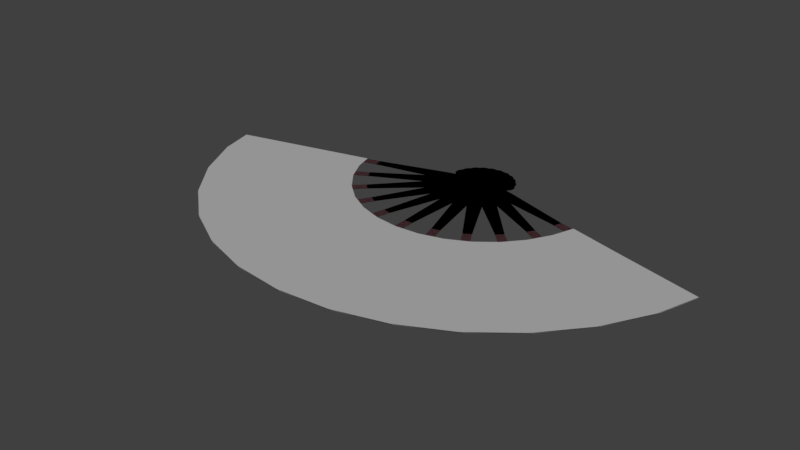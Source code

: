 # Source: paper_fan_v0.blend  (saved by Blender 2.79.0; exported with 4.5.12 LTS)
import bpy
from mathutils import Matrix  # noqa: F401  (used for matrix-valued properties, if any)

bpy.ops.wm.read_factory_settings(use_empty=True)
scene = bpy.context.scene
scene.name = 'Scene'

# ---- collections
col_collection_1 = bpy.data.collections.new('Collection 1'); scene.collection.children.link(col_collection_1)

# ---- materials (node trees are filled in below, after node groups)
mat_material_011 = bpy.data.materials.new('Material.011')
mat_material_011.alpha_threshold = 0.0
mat_material_011.use_transparent_shadow = False
mat_material_011.roughness = 0.5
mat_material_011.specular_intensity = 0.01
mat_material = bpy.data.materials.new('Material')
mat_material.alpha_threshold = 0.0
mat_material.use_transparent_shadow = False
mat_material.diffuse_color = (0.2086, 0.09084, 0.1022, 1.0)
mat_material.roughness = 0.5
mat_material_001 = bpy.data.materials.new('Material.001')
mat_material_001.alpha_threshold = 0.0
mat_material_001.use_transparent_shadow = False
mat_material_001.diffuse_color = (0.2086, 0.09084, 0.1022, 1.0)
mat_material_001.roughness = 0.5
mat_material_002 = bpy.data.materials.new('Material.002')
mat_material_002.alpha_threshold = 0.0
mat_material_002.use_transparent_shadow = False
mat_material_002.diffuse_color = (0.2086, 0.09084, 0.1022, 1.0)
mat_material_002.roughness = 0.5
mat_material_003 = bpy.data.materials.new('Material.003')
mat_material_003.alpha_threshold = 0.0
mat_material_003.use_transparent_shadow = False
mat_material_003.diffuse_color = (0.2086, 0.09084, 0.1022, 1.0)
mat_material_003.roughness = 0.5
mat_material_010 = bpy.data.materials.new('Material.010')
mat_material_010.alpha_threshold = 0.0
mat_material_010.use_transparent_shadow = False
mat_material_010.diffuse_color = (0.2086, 0.09084, 0.1022, 1.0)
mat_material_010.roughness = 0.5
mat_material_008 = bpy.data.materials.new('Material.008')
mat_material_008.alpha_threshold = 0.0
mat_material_008.use_transparent_shadow = False
mat_material_008.diffuse_color = (0.2086, 0.09084, 0.1022, 1.0)
mat_material_008.roughness = 0.5
mat_material_007 = bpy.data.materials.new('Material.007')
mat_material_007.alpha_threshold = 0.0
mat_material_007.use_transparent_shadow = False
mat_material_007.diffuse_color = (0.2086, 0.09084, 0.1022, 1.0)
mat_material_007.roughness = 0.5
mat_material_006 = bpy.data.materials.new('Material.006')
mat_material_006.alpha_threshold = 0.0
mat_material_006.use_transparent_shadow = False
mat_material_006.diffuse_color = (0.2086, 0.09084, 0.1022, 1.0)
mat_material_006.roughness = 0.5
mat_material_005 = bpy.data.materials.new('Material.005')
mat_material_005.alpha_threshold = 0.0
mat_material_005.use_transparent_shadow = False
mat_material_005.diffuse_color = (0.2086, 0.09084, 0.1022, 1.0)
mat_material_005.roughness = 0.5
mat_material_004 = bpy.data.materials.new('Material.004')
mat_material_004.alpha_threshold = 0.0
mat_material_004.use_transparent_shadow = False
mat_material_004.diffuse_color = (0.2086, 0.09084, 0.1022, 1.0)
mat_material_004.roughness = 0.5
mat_material_009 = bpy.data.materials.new('Material.009')
mat_material_009.alpha_threshold = 0.0
mat_material_009.use_transparent_shadow = False
mat_material_009.diffuse_color = (0.2086, 0.09084, 0.1022, 1.0)
mat_material_009.roughness = 0.5

# ---- material node trees

# ---- world
world_world = bpy.data.worlds.new('World'); scene.world = world_world
world_world.color = (0.05088, 0.05088, 0.05088)
world_world.use_sun_shadow = False
world_world.sun_shadow_jitter_overblur = 0.0
world_world.cycles.sampling_method = 'MANUAL'

# ---- lights
light_hemi = bpy.data.lights.new('Hemi', 'SUN')
light_hemi.transmission_factor = 0.0
light_hemi.angle = 0.1993
light_hemi.energy = 1.0
light_hemi.shadow_buffer_clip_start = 0.5
light_hemi.shadow_soft_size = 0.1
light_hemi.shadow_cascade_max_distance = 1000.0

# ---- meshes
me_circle_004 = bpy.data.meshes.new('Circle.004')
me_circle_004.from_pydata([(-0.961, -0.2502, 0.001214), (-0.9239, -0.3827, 0.001214), (-0.8315, -0.5556, 0.001214), (-0.7071, -0.7071, 0.001214), (-0.5556, -0.8315, 0.001214), (-0.3827, -0.9239, 0.001214), (-0.1951, -0.9808, 0.001214), (3.258e-07, -1.0, 0.001214), (0.1951, -0.9808, 0.001214), (0.3827, -0.9239, 0.001214), (0.5556, -0.8315, 0.001214), (0.7071, -0.7071, 0.001214), (0.8315, -0.5556, 0.001214), (0.9239, -0.3827, 0.001214), (0.9711, -0.2233, 0.001214), (-0.4439, -0.1112, 0.001214), (-0.4254, -0.1762, 0.001214), (-0.3829, -0.2558, 0.001214), (-0.3256, -0.3256, 0.001214), (-0.2558, -0.3829, 0.001214), (-0.1762, -0.4254, 0.001214), (-0.08983, -0.4516, 0.001214), (1.5e-07, -0.4605, 0.001214), (0.08983, -0.4516, 0.001214), (0.1762, -0.4254, 0.001214), (0.2558, -0.3829, 0.001214), (0.3256, -0.3256, 0.001214), (0.3829, -0.2558, 0.001214), (0.4254, -0.1762, 0.001214), (0.4516, -0.09396, 0.001214), (-0.961, -0.2502, -0.001001), (-0.9239, -0.3827, -0.001001), (-0.8315, -0.5556, -0.001001), (-0.7071, -0.7071, -0.001001), (-0.5556, -0.8315, -0.001001), (-0.3827, -0.9239, -0.001001), (-0.1951, -0.9808, -0.001001), (3.258e-07, -1.0, -0.001001), (0.1951, -0.9808, -0.001001), (0.3827, -0.9239, -0.001001), (0.5556, -0.8315, -0.001001), (0.7071, -0.7071, -0.001001), (0.8315, -0.5556, -0.001001), (0.9239, -0.3827, -0.001001), (0.9711, -0.2233, -0.001001), (-0.4439, -0.1112, -0.001001), (-0.4254, -0.1762, -0.001001), (-0.3829, -0.2558, -0.001001), (-0.3256, -0.3256, -0.001001), (-0.2558, -0.3829, -0.001001), (-0.1762, -0.4254, -0.001001), (-0.08983, -0.4516, -0.001001), (1.5e-07, -0.4605, -0.001001), (0.08983, -0.4516, -0.001001), (0.1762, -0.4254, -0.001001), (0.2558, -0.3829, -0.001001), (0.3256, -0.3256, -0.001001), (0.3829, -0.2558, -0.001001), (0.4254, -0.1762, -0.001001), (0.4516, -0.09396, -0.001001)], [], [(1, 2, 3, 4, 5, 6, 7, 8, 9, 10, 11, 12, 13, 14, 29, 28, 27, 26, 25, 24, 23, 22, 21, 20, 19, 18, 17, 16, 15, 0), (31, 32, 33, 34, 35, 36, 37, 38, 39, 40, 41, 42, 43, 44, 59, 58, 57, 56, 55, 54, 53, 52, 51, 50, 49, 48, 47, 46, 45, 30)])
_uv = me_circle_004.uv_layers.new(name='UVMap')
_uv.uv.foreach_set('vector', [0.9813, 0.2895, 0.9359, 0.3802, 0.8737, 0.4603, 0.7971, 0.5268, 0.7089, 0.577, 0.6127, 0.6091, 0.512, 0.6217, 0.4108, 0.6145, 0.313, 0.5877, 0.2223, 0.5424, 0.1421, 0.4801, 0.07569, 0.4035, 0.02546, 0.3154, -0.001172, 0.2336, 0.2657, 0.1594, 0.2804, 0.2016, 0.3035, 0.2422, 0.3341, 0.2774, 0.371, 0.3061, 0.4128, 0.327, 0.4579, 0.3393, 0.5045, 0.3426, 0.5508, 0.3368, 0.5951, 0.322, 0.6357, 0.2989, 0.671, 0.2683, 0.6997, 0.2314, 0.7205, 0.1896, 0.7292, 0.1558, 0.9986, 0.2204, 0.9824, 0.3213, 0.936, 0.4114, 0.8728, 0.4908, 0.7954, 0.5564, 0.7067, 0.6056, 0.6101, 0.6365, 0.5093, 0.648, 0.4082, 0.6396, 0.3107, 0.6116, 0.2205, 0.5652, 0.1411, 0.502, 0.07556, 0.4246, 0.02637, 0.3359, 0.0007005, 0.2538, 0.2684, 0.1828, 0.2827, 0.2251, 0.3053, 0.266, 0.3355, 0.3016, 0.372, 0.3307, 0.4136, 0.3521, 0.4585, 0.365, 0.505, 0.3688, 0.5514, 0.3635, 0.5959, 0.3493, 0.6368, 0.3266, 0.6724, 0.2965, 0.7015, 0.2599, 0.7229, 0.2184, 0.7319, 0.1846, 1.001, 0.2524])
me_circle_004.materials.append(mat_material_011)
me_circle_004.use_remesh_preserve_volume = False
me_circle_004.use_remesh_preserve_attributes = False
me_circle_004.use_mirror_vertex_groups = False
me_circle_004.update()
me_circle_001 = bpy.data.meshes.new('Circle.001')
me_circle_001.from_pydata([(-0.961, -0.2502, 0.0), (-0.9239, -0.3827, 0.0), (-0.8315, -0.5556, 0.0), (-0.7071, -0.7071, 0.0), (-0.5556, -0.8315, 0.0), (-0.3827, -0.9239, 0.0), (-0.1951, -0.9808, 0.0), (3.258e-07, -1.0, 0.0), (0.1951, -0.9808, 0.0), (0.3827, -0.9239, 0.0), (0.5556, -0.8315, 0.0), (0.7071, -0.7071, 0.0), (0.8315, -0.5556, 0.0), (0.9239, -0.3827, 0.0), (0.9695, -0.2329, 0.0), (-0.4439, -0.1112, 0.0), (-0.4254, -0.1762, 0.0), (-0.3829, -0.2558, 0.0), (-0.3256, -0.3256, 0.0), (-0.2558, -0.3829, 0.0), (-0.1762, -0.4254, 0.0), (-0.08983, -0.4516, 0.0), (1.5e-07, -0.4605, 0.0), (0.08983, -0.4516, 0.0), (0.1762, -0.4254, 0.0), (0.2558, -0.3829, 0.0), (0.3256, -0.3256, 0.0), (0.3829, -0.2558, 0.0), (0.4254, -0.1762, 0.0), (0.4516, -0.09396, 0.0)], [], [(1, 2, 3, 4, 5, 6, 7, 8, 9, 10, 11, 12, 13, 14, 29, 28, 27, 26, 25, 24, 23, 22, 21, 20, 19, 18, 17, 16, 15, 0)])
me_circle_001.use_remesh_preserve_volume = False
me_circle_001.use_remesh_preserve_attributes = False
me_circle_001.use_mirror_vertex_groups = False
me_circle_001.update()
me_cylinder_031 = bpy.data.meshes.new('Cylinder.031')
me_cylinder_031.from_pydata([(0.0, 4.403, -1.0), (0.0, 4.403, 1.0), (0.1951, 4.384, -1.0), (0.1951, 4.384, 1.0), (0.3827, 4.327, -1.0), (0.3827, 4.327, 1.0), (0.5556, 4.234, -1.0), (0.5556, 4.234, 1.0), (0.7071, 4.11, -1.0), (0.7071, 4.11, 1.0), (0.8315, 3.958, -1.0), (0.8315, 3.958, 1.0), (0.9239, 3.785, -1.0), (0.9239, 3.785, 1.0), (0.9808, 3.598, -1.0), (0.9808, 3.598, 1.0), (1.0, 3.403, -1.0), (1.0, 3.403, 1.0), (-1.0, 3.403, -1.0), (-1.0, 3.403, 1.0), (-0.9808, 3.598, -1.0), (-0.9808, 3.598, 1.0), (-0.9239, 3.785, -1.0), (-0.9239, 3.785, 1.0), (-0.8315, 3.958, -1.0), (-0.8315, 3.958, 1.0), (-0.7071, 4.11, -1.0), (-0.7071, 4.11, 1.0), (-0.5556, 4.234, -1.0), (-0.5556, 4.234, 1.0), (-0.3827, 4.327, -1.0), (-0.3827, 4.327, 1.0), (-0.1951, 4.384, -1.0), (-0.1951, 4.384, 1.0), (1.0, 7.55e-08, -1.0), (1.0, 7.55e-08, 1.0), (-1.0, 9.656e-07, -1.0), (-1.0, 9.656e-07, 1.0), (0.5534, -32.56, -1.0), (0.5534, -32.56, 0.9999), (-0.5534, -32.56, 0.9999), (-0.5534, -32.56, -1.0), (1.0, -5.06, -1.0), (-1.0, -5.06, -1.0), (1.0, -5.06, 1.0), (-1.0, -5.06, 1.0), (0.5534, -14.02, -1.0), (0.5534, -14.02, 1.0), (-0.5534, -14.02, 1.0), (-0.5534, -11.11, -1.0)], [], [(0, 1, 3, 2), (2, 3, 5, 4), (4, 5, 7, 6), (6, 7, 9, 8), (8, 9, 11, 10), (10, 11, 13, 12), (12, 13, 15, 14), (18, 19, 21, 20), (20, 21, 23, 22), (22, 23, 25, 24), (24, 25, 27, 26), (26, 27, 29, 28), (28, 29, 31, 30), (30, 31, 33, 32), (32, 33, 1, 0), (17, 16, 14, 15), (3, 1, 33, 31, 29, 27, 25, 23, 21, 19, 17, 15, 13, 11, 9, 7, 5), (0, 2, 4, 6, 8, 10, 12, 14, 16, 18, 20, 22, 24, 26, 28, 30, 32), (18, 16, 34, 36), (49, 43, 42, 46), (16, 17, 35, 34), (19, 18, 36, 37), (17, 19, 37, 35), (48, 49, 41, 40), (49, 46, 38, 41), (40, 41, 38, 39), (46, 47, 39, 38), (37, 36, 43, 45), (35, 37, 45, 44), (34, 35, 44, 42), (36, 34, 42, 43), (45, 43, 49, 48), (44, 45, 48, 47), (47, 48, 40, 39), (47, 46, 42, 44)])
me_cylinder_031.materials.append(mat_material)
me_cylinder_031.use_remesh_preserve_volume = False
me_cylinder_031.use_remesh_preserve_attributes = False
me_cylinder_031.use_mirror_vertex_groups = False
me_cylinder_031.update()
me_cylinder_030 = bpy.data.meshes.new('Cylinder.030')
me_cylinder_030.from_pydata([(0.0, 4.403, -1.0), (0.0, 4.403, 1.0), (0.1951, 4.384, -1.0), (0.1951, 4.384, 1.0), (0.3827, 4.327, -1.0), (0.3827, 4.327, 1.0), (0.5556, 4.234, -1.0), (0.5556, 4.234, 1.0), (0.7071, 4.11, -1.0), (0.7071, 4.11, 1.0), (0.8315, 3.958, -1.0), (0.8315, 3.958, 1.0), (0.9239, 3.785, -1.0), (0.9239, 3.785, 1.0), (0.9808, 3.598, -1.0), (0.9808, 3.598, 1.0), (1.0, 3.403, -1.0), (1.0, 3.403, 1.0), (-1.0, 3.403, -1.0), (-1.0, 3.403, 1.0), (-0.9808, 3.598, -1.0), (-0.9808, 3.598, 1.0), (-0.9239, 3.785, -1.0), (-0.9239, 3.785, 1.0), (-0.8315, 3.958, -1.0), (-0.8315, 3.958, 1.0), (-0.7071, 4.11, -1.0), (-0.7071, 4.11, 1.0), (-0.5556, 4.234, -1.0), (-0.5556, 4.234, 1.0), (-0.3827, 4.327, -1.0), (-0.3827, 4.327, 1.0), (-0.1951, 4.384, -1.0), (-0.1951, 4.384, 1.0), (1.0, 7.55e-08, -1.0), (1.0, 7.55e-08, 1.0), (-1.0, 9.656e-07, -1.0), (-1.0, 9.656e-07, 1.0), (0.5534, -32.56, -1.0), (0.5534, -32.56, 0.9999), (-0.5534, -32.56, 0.9999), (-0.5534, -32.56, -1.0), (1.0, -5.06, -1.0), (-1.0, -5.06, -1.0), (1.0, -5.06, 1.0), (-1.0, -5.06, 1.0), (0.5534, -14.02, -1.0), (0.5534, -14.02, 1.0), (-0.5534, -14.02, 1.0), (-0.5534, -11.11, -1.0)], [], [(0, 1, 3, 2), (2, 3, 5, 4), (4, 5, 7, 6), (6, 7, 9, 8), (8, 9, 11, 10), (10, 11, 13, 12), (12, 13, 15, 14), (18, 19, 21, 20), (20, 21, 23, 22), (22, 23, 25, 24), (24, 25, 27, 26), (26, 27, 29, 28), (28, 29, 31, 30), (30, 31, 33, 32), (32, 33, 1, 0), (17, 16, 14, 15), (3, 1, 33, 31, 29, 27, 25, 23, 21, 19, 17, 15, 13, 11, 9, 7, 5), (0, 2, 4, 6, 8, 10, 12, 14, 16, 18, 20, 22, 24, 26, 28, 30, 32), (18, 16, 34, 36), (49, 43, 42, 46), (16, 17, 35, 34), (19, 18, 36, 37), (17, 19, 37, 35), (48, 49, 41, 40), (49, 46, 38, 41), (40, 41, 38, 39), (46, 47, 39, 38), (37, 36, 43, 45), (35, 37, 45, 44), (34, 35, 44, 42), (36, 34, 42, 43), (45, 43, 49, 48), (44, 45, 48, 47), (47, 48, 40, 39), (47, 46, 42, 44)])
me_cylinder_030.materials.append(mat_material_001)
me_cylinder_030.use_remesh_preserve_volume = False
me_cylinder_030.use_remesh_preserve_attributes = False
me_cylinder_030.use_mirror_vertex_groups = False
me_cylinder_030.update()
me_cylinder_029 = bpy.data.meshes.new('Cylinder.029')
me_cylinder_029.from_pydata([(0.0, 4.403, -1.0), (0.0, 4.403, 1.0), (0.1951, 4.384, -1.0), (0.1951, 4.384, 1.0), (0.3827, 4.327, -1.0), (0.3827, 4.327, 1.0), (0.5556, 4.234, -1.0), (0.5556, 4.234, 1.0), (0.7071, 4.11, -1.0), (0.7071, 4.11, 1.0), (0.8315, 3.958, -1.0), (0.8315, 3.958, 1.0), (0.9239, 3.785, -1.0), (0.9239, 3.785, 1.0), (0.9808, 3.598, -1.0), (0.9808, 3.598, 1.0), (1.0, 3.403, -1.0), (1.0, 3.403, 1.0), (-1.0, 3.403, -1.0), (-1.0, 3.403, 1.0), (-0.9808, 3.598, -1.0), (-0.9808, 3.598, 1.0), (-0.9239, 3.785, -1.0), (-0.9239, 3.785, 1.0), (-0.8315, 3.958, -1.0), (-0.8315, 3.958, 1.0), (-0.7071, 4.11, -1.0), (-0.7071, 4.11, 1.0), (-0.5556, 4.234, -1.0), (-0.5556, 4.234, 1.0), (-0.3827, 4.327, -1.0), (-0.3827, 4.327, 1.0), (-0.1951, 4.384, -1.0), (-0.1951, 4.384, 1.0), (1.0, 7.55e-08, -1.0), (1.0, 7.55e-08, 1.0), (-1.0, 9.656e-07, -1.0), (-1.0, 9.656e-07, 1.0), (0.5534, -32.56, -1.0), (0.5534, -32.56, 0.9999), (-0.5534, -32.56, 0.9999), (-0.5534, -32.56, -1.0), (1.0, -5.06, -1.0), (-1.0, -5.06, -1.0), (1.0, -5.06, 1.0), (-1.0, -5.06, 1.0), (0.5534, -14.02, -1.0), (0.5534, -14.02, 1.0), (-0.5534, -14.02, 1.0), (-0.5534, -11.11, -1.0)], [], [(0, 1, 3, 2), (2, 3, 5, 4), (4, 5, 7, 6), (6, 7, 9, 8), (8, 9, 11, 10), (10, 11, 13, 12), (12, 13, 15, 14), (18, 19, 21, 20), (20, 21, 23, 22), (22, 23, 25, 24), (24, 25, 27, 26), (26, 27, 29, 28), (28, 29, 31, 30), (30, 31, 33, 32), (32, 33, 1, 0), (17, 16, 14, 15), (3, 1, 33, 31, 29, 27, 25, 23, 21, 19, 17, 15, 13, 11, 9, 7, 5), (0, 2, 4, 6, 8, 10, 12, 14, 16, 18, 20, 22, 24, 26, 28, 30, 32), (18, 16, 34, 36), (49, 43, 42, 46), (16, 17, 35, 34), (19, 18, 36, 37), (17, 19, 37, 35), (48, 49, 41, 40), (49, 46, 38, 41), (40, 41, 38, 39), (46, 47, 39, 38), (37, 36, 43, 45), (35, 37, 45, 44), (34, 35, 44, 42), (36, 34, 42, 43), (45, 43, 49, 48), (44, 45, 48, 47), (47, 48, 40, 39), (47, 46, 42, 44)])
me_cylinder_029.materials.append(mat_material_002)
me_cylinder_029.use_remesh_preserve_volume = False
me_cylinder_029.use_remesh_preserve_attributes = False
me_cylinder_029.use_mirror_vertex_groups = False
me_cylinder_029.update()
me_cylinder_028 = bpy.data.meshes.new('Cylinder.028')
me_cylinder_028.from_pydata([(0.0, 4.403, -1.0), (0.0, 4.403, 1.0), (0.1951, 4.384, -1.0), (0.1951, 4.384, 1.0), (0.3827, 4.327, -1.0), (0.3827, 4.327, 1.0), (0.5556, 4.234, -1.0), (0.5556, 4.234, 1.0), (0.7071, 4.11, -1.0), (0.7071, 4.11, 1.0), (0.8315, 3.958, -1.0), (0.8315, 3.958, 1.0), (0.9239, 3.785, -1.0), (0.9239, 3.785, 1.0), (0.9808, 3.598, -1.0), (0.9808, 3.598, 1.0), (1.0, 3.403, -1.0), (1.0, 3.403, 1.0), (-1.0, 3.403, -1.0), (-1.0, 3.403, 1.0), (-0.9808, 3.598, -1.0), (-0.9808, 3.598, 1.0), (-0.9239, 3.785, -1.0), (-0.9239, 3.785, 1.0), (-0.8315, 3.958, -1.0), (-0.8315, 3.958, 1.0), (-0.7071, 4.11, -1.0), (-0.7071, 4.11, 1.0), (-0.5556, 4.234, -1.0), (-0.5556, 4.234, 1.0), (-0.3827, 4.327, -1.0), (-0.3827, 4.327, 1.0), (-0.1951, 4.384, -1.0), (-0.1951, 4.384, 1.0), (1.0, 7.55e-08, -1.0), (1.0, 7.55e-08, 1.0), (-1.0, 9.656e-07, -1.0), (-1.0, 9.656e-07, 1.0), (0.5534, -32.56, -1.0), (0.5534, -32.56, 0.9999), (-0.5534, -32.56, 0.9999), (-0.5534, -32.56, -1.0), (1.0, -5.06, -1.0), (-1.0, -5.06, -1.0), (1.0, -5.06, 1.0), (-1.0, -5.06, 1.0), (0.5534, -14.02, -1.0), (0.5534, -14.02, 1.0), (-0.5534, -14.02, 1.0), (-0.5534, -11.11, -1.0)], [], [(0, 1, 3, 2), (2, 3, 5, 4), (4, 5, 7, 6), (6, 7, 9, 8), (8, 9, 11, 10), (10, 11, 13, 12), (12, 13, 15, 14), (18, 19, 21, 20), (20, 21, 23, 22), (22, 23, 25, 24), (24, 25, 27, 26), (26, 27, 29, 28), (28, 29, 31, 30), (30, 31, 33, 32), (32, 33, 1, 0), (17, 16, 14, 15), (3, 1, 33, 31, 29, 27, 25, 23, 21, 19, 17, 15, 13, 11, 9, 7, 5), (0, 2, 4, 6, 8, 10, 12, 14, 16, 18, 20, 22, 24, 26, 28, 30, 32), (18, 16, 34, 36), (49, 43, 42, 46), (16, 17, 35, 34), (19, 18, 36, 37), (17, 19, 37, 35), (48, 49, 41, 40), (49, 46, 38, 41), (40, 41, 38, 39), (46, 47, 39, 38), (37, 36, 43, 45), (35, 37, 45, 44), (34, 35, 44, 42), (36, 34, 42, 43), (45, 43, 49, 48), (44, 45, 48, 47), (47, 48, 40, 39), (47, 46, 42, 44)])
me_cylinder_028.materials.append(mat_material_003)
me_cylinder_028.use_remesh_preserve_volume = False
me_cylinder_028.use_remesh_preserve_attributes = False
me_cylinder_028.use_mirror_vertex_groups = False
me_cylinder_028.update()
me_cylinder_027 = bpy.data.meshes.new('Cylinder.027')
me_cylinder_027.from_pydata([(0.0, 4.403, -1.0), (0.0, 4.403, 1.0), (0.1951, 4.384, -1.0), (0.1951, 4.384, 1.0), (0.3827, 4.327, -1.0), (0.3827, 4.327, 1.0), (0.5556, 4.234, -1.0), (0.5556, 4.234, 1.0), (0.7071, 4.11, -1.0), (0.7071, 4.11, 1.0), (0.8315, 3.958, -1.0), (0.8315, 3.958, 1.0), (0.9239, 3.785, -1.0), (0.9239, 3.785, 1.0), (0.9808, 3.598, -1.0), (0.9808, 3.598, 1.0), (1.0, 3.403, -1.0), (1.0, 3.403, 1.0), (-1.0, 3.403, -1.0), (-1.0, 3.403, 1.0), (-0.9808, 3.598, -1.0), (-0.9808, 3.598, 1.0), (-0.9239, 3.785, -1.0), (-0.9239, 3.785, 1.0), (-0.8315, 3.958, -1.0), (-0.8315, 3.958, 1.0), (-0.7071, 4.11, -1.0), (-0.7071, 4.11, 1.0), (-0.5556, 4.234, -1.0), (-0.5556, 4.234, 1.0), (-0.3827, 4.327, -1.0), (-0.3827, 4.327, 1.0), (-0.1951, 4.384, -1.0), (-0.1951, 4.384, 1.0), (1.0, 7.55e-08, -1.0), (1.0, 7.55e-08, 1.0), (-1.0, 9.656e-07, -1.0), (-1.0, 9.656e-07, 1.0), (0.5534, -32.56, -1.0), (0.5534, -32.56, 0.9999), (-0.5534, -32.56, 0.9999), (-0.5534, -32.56, -1.0), (1.0, -5.06, -1.0), (-1.0, -5.06, -1.0), (1.0, -5.06, 1.0), (-1.0, -5.06, 1.0), (0.5534, -14.02, -1.0), (0.5534, -14.02, 1.0), (-0.5534, -14.02, 1.0), (-0.5534, -11.11, -1.0)], [], [(0, 1, 3, 2), (2, 3, 5, 4), (4, 5, 7, 6), (6, 7, 9, 8), (8, 9, 11, 10), (10, 11, 13, 12), (12, 13, 15, 14), (18, 19, 21, 20), (20, 21, 23, 22), (22, 23, 25, 24), (24, 25, 27, 26), (26, 27, 29, 28), (28, 29, 31, 30), (30, 31, 33, 32), (32, 33, 1, 0), (17, 16, 14, 15), (3, 1, 33, 31, 29, 27, 25, 23, 21, 19, 17, 15, 13, 11, 9, 7, 5), (0, 2, 4, 6, 8, 10, 12, 14, 16, 18, 20, 22, 24, 26, 28, 30, 32), (18, 16, 34, 36), (49, 43, 42, 46), (16, 17, 35, 34), (19, 18, 36, 37), (17, 19, 37, 35), (48, 49, 41, 40), (49, 46, 38, 41), (40, 41, 38, 39), (46, 47, 39, 38), (37, 36, 43, 45), (35, 37, 45, 44), (34, 35, 44, 42), (36, 34, 42, 43), (45, 43, 49, 48), (44, 45, 48, 47), (47, 48, 40, 39), (47, 46, 42, 44)])
me_cylinder_027.materials.append(mat_material_010)
me_cylinder_027.use_remesh_preserve_volume = False
me_cylinder_027.use_remesh_preserve_attributes = False
me_cylinder_027.use_mirror_vertex_groups = False
me_cylinder_027.update()
me_cylinder_026 = bpy.data.meshes.new('Cylinder.026')
me_cylinder_026.from_pydata([(0.0, 4.403, -1.0), (0.0, 4.403, 1.0), (0.1951, 4.384, -1.0), (0.1951, 4.384, 1.0), (0.3827, 4.327, -1.0), (0.3827, 4.327, 1.0), (0.5556, 4.234, -1.0), (0.5556, 4.234, 1.0), (0.7071, 4.11, -1.0), (0.7071, 4.11, 1.0), (0.8315, 3.958, -1.0), (0.8315, 3.958, 1.0), (0.9239, 3.785, -1.0), (0.9239, 3.785, 1.0), (0.9808, 3.598, -1.0), (0.9808, 3.598, 1.0), (1.0, 3.403, -1.0), (1.0, 3.403, 1.0), (-1.0, 3.403, -1.0), (-1.0, 3.403, 1.0), (-0.9808, 3.598, -1.0), (-0.9808, 3.598, 1.0), (-0.9239, 3.785, -1.0), (-0.9239, 3.785, 1.0), (-0.8315, 3.958, -1.0), (-0.8315, 3.958, 1.0), (-0.7071, 4.11, -1.0), (-0.7071, 4.11, 1.0), (-0.5556, 4.234, -1.0), (-0.5556, 4.234, 1.0), (-0.3827, 4.327, -1.0), (-0.3827, 4.327, 1.0), (-0.1951, 4.384, -1.0), (-0.1951, 4.384, 1.0), (1.0, 7.55e-08, -1.0), (1.0, 7.55e-08, 1.0), (-1.0, 9.656e-07, -1.0), (-1.0, 9.656e-07, 1.0), (0.5534, -32.56, -1.0), (0.5534, -32.56, 0.9999), (-0.5534, -32.56, 0.9999), (-0.5534, -32.56, -1.0), (1.0, -5.06, -1.0), (-1.0, -5.06, -1.0), (1.0, -5.06, 1.0), (-1.0, -5.06, 1.0), (0.5534, -14.02, -1.0), (0.5534, -14.02, 1.0), (-0.5534, -14.02, 1.0), (-0.5534, -11.11, -1.0)], [], [(0, 1, 3, 2), (2, 3, 5, 4), (4, 5, 7, 6), (6, 7, 9, 8), (8, 9, 11, 10), (10, 11, 13, 12), (12, 13, 15, 14), (18, 19, 21, 20), (20, 21, 23, 22), (22, 23, 25, 24), (24, 25, 27, 26), (26, 27, 29, 28), (28, 29, 31, 30), (30, 31, 33, 32), (32, 33, 1, 0), (17, 16, 14, 15), (3, 1, 33, 31, 29, 27, 25, 23, 21, 19, 17, 15, 13, 11, 9, 7, 5), (0, 2, 4, 6, 8, 10, 12, 14, 16, 18, 20, 22, 24, 26, 28, 30, 32), (18, 16, 34, 36), (49, 43, 42, 46), (16, 17, 35, 34), (19, 18, 36, 37), (17, 19, 37, 35), (48, 49, 41, 40), (49, 46, 38, 41), (40, 41, 38, 39), (46, 47, 39, 38), (37, 36, 43, 45), (35, 37, 45, 44), (34, 35, 44, 42), (36, 34, 42, 43), (45, 43, 49, 48), (44, 45, 48, 47), (47, 48, 40, 39), (47, 46, 42, 44)])
me_cylinder_026.materials.append(mat_material_008)
me_cylinder_026.use_remesh_preserve_volume = False
me_cylinder_026.use_remesh_preserve_attributes = False
me_cylinder_026.use_mirror_vertex_groups = False
me_cylinder_026.update()
me_cylinder_025 = bpy.data.meshes.new('Cylinder.025')
me_cylinder_025.from_pydata([(0.0, 4.403, -1.0), (0.0, 4.403, 1.0), (0.1951, 4.384, -1.0), (0.1951, 4.384, 1.0), (0.3827, 4.327, -1.0), (0.3827, 4.327, 1.0), (0.5556, 4.234, -1.0), (0.5556, 4.234, 1.0), (0.7071, 4.11, -1.0), (0.7071, 4.11, 1.0), (0.8315, 3.958, -1.0), (0.8315, 3.958, 1.0), (0.9239, 3.785, -1.0), (0.9239, 3.785, 1.0), (0.9808, 3.598, -1.0), (0.9808, 3.598, 1.0), (1.0, 3.403, -1.0), (1.0, 3.403, 1.0), (-1.0, 3.403, -1.0), (-1.0, 3.403, 1.0), (-0.9808, 3.598, -1.0), (-0.9808, 3.598, 1.0), (-0.9239, 3.785, -1.0), (-0.9239, 3.785, 1.0), (-0.8315, 3.958, -1.0), (-0.8315, 3.958, 1.0), (-0.7071, 4.11, -1.0), (-0.7071, 4.11, 1.0), (-0.5556, 4.234, -1.0), (-0.5556, 4.234, 1.0), (-0.3827, 4.327, -1.0), (-0.3827, 4.327, 1.0), (-0.1951, 4.384, -1.0), (-0.1951, 4.384, 1.0), (1.0, 7.55e-08, -1.0), (1.0, 7.55e-08, 1.0), (-1.0, 9.656e-07, -1.0), (-1.0, 9.656e-07, 1.0), (0.5534, -32.56, -1.0), (0.5534, -32.56, 0.9999), (-0.5534, -32.56, 0.9999), (-0.5534, -32.56, -1.0), (1.0, -5.06, -1.0), (-1.0, -5.06, -1.0), (1.0, -5.06, 1.0), (-1.0, -5.06, 1.0), (0.5534, -14.02, -1.0), (0.5534, -14.02, 1.0), (-0.5534, -14.02, 1.0), (-0.5534, -11.11, -1.0)], [], [(0, 1, 3, 2), (2, 3, 5, 4), (4, 5, 7, 6), (6, 7, 9, 8), (8, 9, 11, 10), (10, 11, 13, 12), (12, 13, 15, 14), (18, 19, 21, 20), (20, 21, 23, 22), (22, 23, 25, 24), (24, 25, 27, 26), (26, 27, 29, 28), (28, 29, 31, 30), (30, 31, 33, 32), (32, 33, 1, 0), (17, 16, 14, 15), (3, 1, 33, 31, 29, 27, 25, 23, 21, 19, 17, 15, 13, 11, 9, 7, 5), (0, 2, 4, 6, 8, 10, 12, 14, 16, 18, 20, 22, 24, 26, 28, 30, 32), (18, 16, 34, 36), (49, 43, 42, 46), (16, 17, 35, 34), (19, 18, 36, 37), (17, 19, 37, 35), (48, 49, 41, 40), (49, 46, 38, 41), (40, 41, 38, 39), (46, 47, 39, 38), (37, 36, 43, 45), (35, 37, 45, 44), (34, 35, 44, 42), (36, 34, 42, 43), (45, 43, 49, 48), (44, 45, 48, 47), (47, 48, 40, 39), (47, 46, 42, 44)])
me_cylinder_025.materials.append(mat_material_007)
me_cylinder_025.use_remesh_preserve_volume = False
me_cylinder_025.use_remesh_preserve_attributes = False
me_cylinder_025.use_mirror_vertex_groups = False
me_cylinder_025.update()
me_cylinder_024 = bpy.data.meshes.new('Cylinder.024')
me_cylinder_024.from_pydata([(0.0, 4.403, -1.0), (0.0, 4.403, 1.0), (0.1951, 4.384, -1.0), (0.1951, 4.384, 1.0), (0.3827, 4.327, -1.0), (0.3827, 4.327, 1.0), (0.5556, 4.234, -1.0), (0.5556, 4.234, 1.0), (0.7071, 4.11, -1.0), (0.7071, 4.11, 1.0), (0.8315, 3.958, -1.0), (0.8315, 3.958, 1.0), (0.9239, 3.785, -1.0), (0.9239, 3.785, 1.0), (0.9808, 3.598, -1.0), (0.9808, 3.598, 1.0), (1.0, 3.403, -1.0), (1.0, 3.403, 1.0), (-1.0, 3.403, -1.0), (-1.0, 3.403, 1.0), (-0.9808, 3.598, -1.0), (-0.9808, 3.598, 1.0), (-0.9239, 3.785, -1.0), (-0.9239, 3.785, 1.0), (-0.8315, 3.958, -1.0), (-0.8315, 3.958, 1.0), (-0.7071, 4.11, -1.0), (-0.7071, 4.11, 1.0), (-0.5556, 4.234, -1.0), (-0.5556, 4.234, 1.0), (-0.3827, 4.327, -1.0), (-0.3827, 4.327, 1.0), (-0.1951, 4.384, -1.0), (-0.1951, 4.384, 1.0), (1.0, 7.55e-08, -1.0), (1.0, 7.55e-08, 1.0), (-1.0, 9.656e-07, -1.0), (-1.0, 9.656e-07, 1.0), (0.5534, -32.56, -1.0), (0.5534, -32.56, 0.9999), (-0.5534, -32.56, 0.9999), (-0.5534, -32.56, -1.0), (1.0, -5.06, -1.0), (-1.0, -5.06, -1.0), (1.0, -5.06, 1.0), (-1.0, -5.06, 1.0), (0.5534, -14.02, -1.0), (0.5534, -14.02, 1.0), (-0.5534, -14.02, 1.0), (-0.5534, -11.11, -1.0)], [], [(0, 1, 3, 2), (2, 3, 5, 4), (4, 5, 7, 6), (6, 7, 9, 8), (8, 9, 11, 10), (10, 11, 13, 12), (12, 13, 15, 14), (18, 19, 21, 20), (20, 21, 23, 22), (22, 23, 25, 24), (24, 25, 27, 26), (26, 27, 29, 28), (28, 29, 31, 30), (30, 31, 33, 32), (32, 33, 1, 0), (17, 16, 14, 15), (3, 1, 33, 31, 29, 27, 25, 23, 21, 19, 17, 15, 13, 11, 9, 7, 5), (0, 2, 4, 6, 8, 10, 12, 14, 16, 18, 20, 22, 24, 26, 28, 30, 32), (18, 16, 34, 36), (49, 43, 42, 46), (16, 17, 35, 34), (19, 18, 36, 37), (17, 19, 37, 35), (48, 49, 41, 40), (49, 46, 38, 41), (40, 41, 38, 39), (46, 47, 39, 38), (37, 36, 43, 45), (35, 37, 45, 44), (34, 35, 44, 42), (36, 34, 42, 43), (45, 43, 49, 48), (44, 45, 48, 47), (47, 48, 40, 39), (47, 46, 42, 44)])
me_cylinder_024.materials.append(mat_material_006)
me_cylinder_024.use_remesh_preserve_volume = False
me_cylinder_024.use_remesh_preserve_attributes = False
me_cylinder_024.use_mirror_vertex_groups = False
me_cylinder_024.update()
me_cylinder_023 = bpy.data.meshes.new('Cylinder.023')
me_cylinder_023.from_pydata([(0.0, 4.403, -1.0), (0.0, 4.403, 1.0), (0.1951, 4.384, -1.0), (0.1951, 4.384, 1.0), (0.3827, 4.327, -1.0), (0.3827, 4.327, 1.0), (0.5556, 4.234, -1.0), (0.5556, 4.234, 1.0), (0.7071, 4.11, -1.0), (0.7071, 4.11, 1.0), (0.8315, 3.958, -1.0), (0.8315, 3.958, 1.0), (0.9239, 3.785, -1.0), (0.9239, 3.785, 1.0), (0.9808, 3.598, -1.0), (0.9808, 3.598, 1.0), (1.0, 3.403, -1.0), (1.0, 3.403, 1.0), (-1.0, 3.403, -1.0), (-1.0, 3.403, 1.0), (-0.9808, 3.598, -1.0), (-0.9808, 3.598, 1.0), (-0.9239, 3.785, -1.0), (-0.9239, 3.785, 1.0), (-0.8315, 3.958, -1.0), (-0.8315, 3.958, 1.0), (-0.7071, 4.11, -1.0), (-0.7071, 4.11, 1.0), (-0.5556, 4.234, -1.0), (-0.5556, 4.234, 1.0), (-0.3827, 4.327, -1.0), (-0.3827, 4.327, 1.0), (-0.1951, 4.384, -1.0), (-0.1951, 4.384, 1.0), (1.0, 7.55e-08, -1.0), (1.0, 7.55e-08, 1.0), (-1.0, 9.656e-07, -1.0), (-1.0, 9.656e-07, 1.0), (0.5534, -32.56, -1.0), (0.5534, -32.56, 0.9999), (-0.5534, -32.56, 0.9999), (-0.5534, -32.56, -1.0), (1.0, -5.06, -1.0), (-1.0, -5.06, -1.0), (1.0, -5.06, 1.0), (-1.0, -5.06, 1.0), (0.5534, -14.02, -1.0), (0.5534, -14.02, 1.0), (-0.5534, -14.02, 1.0), (-0.5534, -11.11, -1.0)], [], [(0, 1, 3, 2), (2, 3, 5, 4), (4, 5, 7, 6), (6, 7, 9, 8), (8, 9, 11, 10), (10, 11, 13, 12), (12, 13, 15, 14), (18, 19, 21, 20), (20, 21, 23, 22), (22, 23, 25, 24), (24, 25, 27, 26), (26, 27, 29, 28), (28, 29, 31, 30), (30, 31, 33, 32), (32, 33, 1, 0), (17, 16, 14, 15), (3, 1, 33, 31, 29, 27, 25, 23, 21, 19, 17, 15, 13, 11, 9, 7, 5), (0, 2, 4, 6, 8, 10, 12, 14, 16, 18, 20, 22, 24, 26, 28, 30, 32), (18, 16, 34, 36), (49, 43, 42, 46), (16, 17, 35, 34), (19, 18, 36, 37), (17, 19, 37, 35), (48, 49, 41, 40), (49, 46, 38, 41), (40, 41, 38, 39), (46, 47, 39, 38), (37, 36, 43, 45), (35, 37, 45, 44), (34, 35, 44, 42), (36, 34, 42, 43), (45, 43, 49, 48), (44, 45, 48, 47), (47, 48, 40, 39), (47, 46, 42, 44)])
me_cylinder_023.materials.append(mat_material_005)
me_cylinder_023.use_remesh_preserve_volume = False
me_cylinder_023.use_remesh_preserve_attributes = False
me_cylinder_023.use_mirror_vertex_groups = False
me_cylinder_023.update()
me_cylinder_022 = bpy.data.meshes.new('Cylinder.022')
me_cylinder_022.from_pydata([(0.0, 4.403, -1.0), (0.0, 4.403, 1.0), (0.1951, 4.384, -1.0), (0.1951, 4.384, 1.0), (0.3827, 4.327, -1.0), (0.3827, 4.327, 1.0), (0.5556, 4.234, -1.0), (0.5556, 4.234, 1.0), (0.7071, 4.11, -1.0), (0.7071, 4.11, 1.0), (0.8315, 3.958, -1.0), (0.8315, 3.958, 1.0), (0.9239, 3.785, -1.0), (0.9239, 3.785, 1.0), (0.9808, 3.598, -1.0), (0.9808, 3.598, 1.0), (1.0, 3.403, -1.0), (1.0, 3.403, 1.0), (-1.0, 3.403, -1.0), (-1.0, 3.403, 1.0), (-0.9808, 3.598, -1.0), (-0.9808, 3.598, 1.0), (-0.9239, 3.785, -1.0), (-0.9239, 3.785, 1.0), (-0.8315, 3.958, -1.0), (-0.8315, 3.958, 1.0), (-0.7071, 4.11, -1.0), (-0.7071, 4.11, 1.0), (-0.5556, 4.234, -1.0), (-0.5556, 4.234, 1.0), (-0.3827, 4.327, -1.0), (-0.3827, 4.327, 1.0), (-0.1951, 4.384, -1.0), (-0.1951, 4.384, 1.0), (1.0, 7.55e-08, -1.0), (1.0, 7.55e-08, 1.0), (-1.0, 9.656e-07, -1.0), (-1.0, 9.656e-07, 1.0), (0.5534, -32.56, -1.0), (0.5534, -32.56, 0.9999), (-0.5534, -32.56, 0.9999), (-0.5534, -32.56, -1.0), (1.0, -5.06, -1.0), (-1.0, -5.06, -1.0), (1.0, -5.06, 1.0), (-1.0, -5.06, 1.0), (0.5534, -14.02, -1.0), (0.5534, -14.02, 1.0), (-0.5534, -14.02, 1.0), (-0.5534, -11.11, -1.0)], [], [(0, 1, 3, 2), (2, 3, 5, 4), (4, 5, 7, 6), (6, 7, 9, 8), (8, 9, 11, 10), (10, 11, 13, 12), (12, 13, 15, 14), (18, 19, 21, 20), (20, 21, 23, 22), (22, 23, 25, 24), (24, 25, 27, 26), (26, 27, 29, 28), (28, 29, 31, 30), (30, 31, 33, 32), (32, 33, 1, 0), (17, 16, 14, 15), (3, 1, 33, 31, 29, 27, 25, 23, 21, 19, 17, 15, 13, 11, 9, 7, 5), (0, 2, 4, 6, 8, 10, 12, 14, 16, 18, 20, 22, 24, 26, 28, 30, 32), (18, 16, 34, 36), (49, 43, 42, 46), (16, 17, 35, 34), (19, 18, 36, 37), (17, 19, 37, 35), (48, 49, 41, 40), (49, 46, 38, 41), (40, 41, 38, 39), (46, 47, 39, 38), (37, 36, 43, 45), (35, 37, 45, 44), (34, 35, 44, 42), (36, 34, 42, 43), (45, 43, 49, 48), (44, 45, 48, 47), (47, 48, 40, 39), (47, 46, 42, 44)])
me_cylinder_022.materials.append(mat_material_004)
me_cylinder_022.use_remesh_preserve_volume = False
me_cylinder_022.use_remesh_preserve_attributes = False
me_cylinder_022.use_mirror_vertex_groups = False
me_cylinder_022.update()
me_cylinder_001 = bpy.data.meshes.new('Cylinder.001')
me_cylinder_001.from_pydata([(0.0, 4.403, -1.0), (0.0, 4.403, 1.0), (0.1951, 4.384, -1.0), (0.1951, 4.384, 1.0), (0.3827, 4.327, -1.0), (0.3827, 4.327, 1.0), (0.5556, 4.234, -1.0), (0.5556, 4.234, 1.0), (0.7071, 4.11, -1.0), (0.7071, 4.11, 1.0), (0.8315, 3.958, -1.0), (0.8315, 3.958, 1.0), (0.9239, 3.785, -1.0), (0.9239, 3.785, 1.0), (0.9808, 3.598, -1.0), (0.9808, 3.598, 1.0), (1.0, 3.403, -1.0), (1.0, 3.403, 1.0), (-1.0, 3.403, -1.0), (-1.0, 3.403, 1.0), (-0.9808, 3.598, -1.0), (-0.9808, 3.598, 1.0), (-0.9239, 3.785, -1.0), (-0.9239, 3.785, 1.0), (-0.8315, 3.958, -1.0), (-0.8315, 3.958, 1.0), (-0.7071, 4.11, -1.0), (-0.7071, 4.11, 1.0), (-0.5556, 4.234, -1.0), (-0.5556, 4.234, 1.0), (-0.3827, 4.327, -1.0), (-0.3827, 4.327, 1.0), (-0.1951, 4.384, -1.0), (-0.1951, 4.384, 1.0), (1.0, 7.55e-08, -1.0), (1.0, 7.55e-08, 1.0), (-1.0, 9.656e-07, -1.0), (-1.0, 9.656e-07, 1.0), (0.5534, -32.56, -1.0), (0.5534, -32.56, 0.9999), (-0.5534, -32.56, 0.9999), (-0.5534, -32.56, -1.0), (1.0, -5.06, -1.0), (-1.0, -5.06, -1.0), (1.0, -5.06, 1.0), (-1.0, -5.06, 1.0), (0.5534, -14.02, -1.0), (0.5534, -14.02, 1.0), (-0.5534, -14.02, 1.0), (-0.5534, -11.11, -1.0)], [], [(0, 1, 3, 2), (2, 3, 5, 4), (4, 5, 7, 6), (6, 7, 9, 8), (8, 9, 11, 10), (10, 11, 13, 12), (12, 13, 15, 14), (18, 19, 21, 20), (20, 21, 23, 22), (22, 23, 25, 24), (24, 25, 27, 26), (26, 27, 29, 28), (28, 29, 31, 30), (30, 31, 33, 32), (32, 33, 1, 0), (17, 16, 14, 15), (3, 1, 33, 31, 29, 27, 25, 23, 21, 19, 17, 15, 13, 11, 9, 7, 5), (0, 2, 4, 6, 8, 10, 12, 14, 16, 18, 20, 22, 24, 26, 28, 30, 32), (18, 16, 34, 36), (49, 43, 42, 46), (16, 17, 35, 34), (19, 18, 36, 37), (17, 19, 37, 35), (48, 49, 41, 40), (49, 46, 38, 41), (40, 41, 38, 39), (46, 47, 39, 38), (37, 36, 43, 45), (35, 37, 45, 44), (34, 35, 44, 42), (36, 34, 42, 43), (45, 43, 49, 48), (44, 45, 48, 47), (47, 48, 40, 39), (47, 46, 42, 44)])
me_cylinder_001.materials.append(mat_material_009)
me_cylinder_001.use_remesh_preserve_volume = False
me_cylinder_001.use_remesh_preserve_attributes = False
me_cylinder_001.use_mirror_vertex_groups = False
me_cylinder_001.update()

# ---- objects
ob_hemi = bpy.data.objects.new('Hemi', light_hemi)
ob_circle_002 = bpy.data.objects.new('Circle.002', me_circle_004)
ob_circle = bpy.data.objects.new('Circle', me_circle_001)
ob_empty = bpy.data.objects.new('Empty', None)
ob_cylinder_010 = bpy.data.objects.new('Cylinder.010', me_cylinder_031)
ob_cylinder_009 = bpy.data.objects.new('Cylinder.009', me_cylinder_030)
ob_cylinder_008 = bpy.data.objects.new('Cylinder.008', me_cylinder_029)
ob_cylinder_007 = bpy.data.objects.new('Cylinder.007', me_cylinder_028)
ob_cylinder_006 = bpy.data.objects.new('Cylinder.006', me_cylinder_027)
ob_cylinder_005 = bpy.data.objects.new('Cylinder.005', me_cylinder_026)
ob_cylinder_004 = bpy.data.objects.new('Cylinder.004', me_cylinder_025)
ob_cylinder_003 = bpy.data.objects.new('Cylinder.003', me_cylinder_024)
ob_cylinder_002 = bpy.data.objects.new('Cylinder.002', me_cylinder_023)
ob_cylinder_000 = bpy.data.objects.new('Cylinder.000', me_cylinder_022)
ob_cylinder_001 = bpy.data.objects.new('Cylinder.001', me_cylinder_001)

# ---- transforms, parenting, visibility, modifiers, constraints
ob_hemi.location = (-2.419, -2.167, 4.543)
ob_hemi.lineart.crease_threshold = 0.0
ob_circle_002.location = (1.0, 1.0, 0.002)
ob_circle_002.rotation_euler = (0.0, -0.0, -0.01844)
ob_circle_002.scale = (4.994, 4.994, 4.994)
ob_circle_002.lineart.crease_threshold = 0.0
ob_circle.location = (1.0, 1.0, 0.0)
ob_circle.rotation_euler = (0.0, -0.0, -0.009623)
ob_circle.scale = (4.994, 4.994, 4.994)
ob_circle.lineart.crease_threshold = 0.0
ob_empty.location = (1.0, 1.0, 0.0)
ob_empty.empty_image_offset = (0.0, 0.0)
ob_empty.lineart.crease_threshold = 0.0
ob_cylinder_010.location = (1.0, 1.0, 0.0)
ob_cylinder_010.rotation_euler = (0.0, -0.0, 1.309)
ob_cylinder_010.scale = (0.1448, 0.1448, 0.002)
ob_cylinder_010.lineart.crease_threshold = 0.0
_m = ob_cylinder_010.modifiers.new('Array', 'ARRAY')
_m.count = 20
_m.use_constant_offset = True
_m.constant_offset_displace = (0.0, 0.0, 0.0)
_m.use_relative_offset = False
_m.offset_object = ob_empty
ob_cylinder_009.location = (1.0, 1.0, 0.0)
ob_cylinder_009.rotation_euler = (0.0, -0.0, 1.047)
ob_cylinder_009.scale = (0.1448, 0.1448, 0.002)
ob_cylinder_009.lineart.crease_threshold = 0.0
_m = ob_cylinder_009.modifiers.new('Array', 'ARRAY')
_m.count = 20
_m.use_constant_offset = True
_m.constant_offset_displace = (0.0, 0.0, 0.0)
_m.use_relative_offset = False
_m.offset_object = ob_empty
ob_cylinder_008.location = (1.0, 1.0, 0.0)
ob_cylinder_008.rotation_euler = (0.0, -0.0, 0.7854)
ob_cylinder_008.scale = (0.1448, 0.1448, 0.002)
ob_cylinder_008.lineart.crease_threshold = 0.0
_m = ob_cylinder_008.modifiers.new('Array', 'ARRAY')
_m.count = 20
_m.use_constant_offset = True
_m.constant_offset_displace = (0.0, 0.0, 0.0)
_m.use_relative_offset = False
_m.offset_object = ob_empty
ob_cylinder_007.location = (1.0, 1.0, 0.0)
ob_cylinder_007.rotation_euler = (0.0, -0.0, 0.5236)
ob_cylinder_007.scale = (0.1448, 0.1448, 0.002)
ob_cylinder_007.lineart.crease_threshold = 0.0
_m = ob_cylinder_007.modifiers.new('Array', 'ARRAY')
_m.count = 20
_m.use_constant_offset = True
_m.constant_offset_displace = (0.0, 0.0, 0.0)
_m.use_relative_offset = False
_m.offset_object = ob_empty
ob_cylinder_006.location = (1.0, 1.0, 0.0)
ob_cylinder_006.rotation_euler = (0.0, -0.0, 0.2618)
ob_cylinder_006.scale = (0.1448, 0.1448, 0.002)
ob_cylinder_006.lineart.crease_threshold = 0.0
_m = ob_cylinder_006.modifiers.new('Array', 'ARRAY')
_m.count = 20
_m.use_constant_offset = True
_m.constant_offset_displace = (0.0, 0.0, 0.0)
_m.use_relative_offset = False
_m.offset_object = ob_empty
ob_cylinder_005.location = (1.0, 1.0, 0.0)
ob_cylinder_005.rotation_euler = (0.0, -0.0, -0.2618)
ob_cylinder_005.scale = (0.1448, 0.1448, 0.002)
ob_cylinder_005.lineart.crease_threshold = 0.0
_m = ob_cylinder_005.modifiers.new('Array', 'ARRAY')
_m.count = 20
_m.use_constant_offset = True
_m.constant_offset_displace = (0.0, 0.0, 0.0)
_m.use_relative_offset = False
_m.offset_object = ob_empty
ob_cylinder_004.location = (1.0, 1.0, 0.0)
ob_cylinder_004.rotation_euler = (0.0, -0.0, -0.5236)
ob_cylinder_004.scale = (0.1448, 0.1448, 0.002)
ob_cylinder_004.lineart.crease_threshold = 0.0
_m = ob_cylinder_004.modifiers.new('Array', 'ARRAY')
_m.count = 20
_m.use_constant_offset = True
_m.constant_offset_displace = (0.0, 0.0, 0.0)
_m.use_relative_offset = False
_m.offset_object = ob_empty
ob_cylinder_003.location = (1.0, 1.0, 0.0)
ob_cylinder_003.rotation_euler = (0.0, -0.0, -0.7854)
ob_cylinder_003.scale = (0.1448, 0.1448, 0.002)
ob_cylinder_003.lineart.crease_threshold = 0.0
_m = ob_cylinder_003.modifiers.new('Array', 'ARRAY')
_m.count = 20
_m.use_constant_offset = True
_m.constant_offset_displace = (0.0, 0.0, 0.0)
_m.use_relative_offset = False
_m.offset_object = ob_empty
ob_cylinder_002.location = (1.0, 1.0, 0.0)
ob_cylinder_002.rotation_euler = (0.0, -0.0, -1.047)
ob_cylinder_002.scale = (0.1448, 0.1448, 0.002)
ob_cylinder_002.lineart.crease_threshold = 0.0
_m = ob_cylinder_002.modifiers.new('Array', 'ARRAY')
_m.count = 20
_m.use_constant_offset = True
_m.constant_offset_displace = (0.0, 0.0, 0.0)
_m.use_relative_offset = False
_m.offset_object = ob_empty
ob_cylinder_000.location = (1.0, 1.0, 0.0)
ob_cylinder_000.rotation_euler = (0.0, -0.0, -1.309)
ob_cylinder_000.scale = (0.1448, 0.1448, 0.002)
ob_cylinder_000.lineart.crease_threshold = 0.0
_m = ob_cylinder_000.modifiers.new('Array', 'ARRAY')
_m.count = 20
_m.use_constant_offset = True
_m.constant_offset_displace = (0.0, 0.0, 0.0)
_m.use_relative_offset = False
_m.offset_object = ob_empty
ob_cylinder_001.location = (1.0, 1.0, 0.0)
ob_cylinder_001.scale = (0.1448, 0.1448, 0.002)
ob_cylinder_001.lineart.crease_threshold = 0.0
_m = ob_cylinder_001.modifiers.new('Array', 'ARRAY')
_m.count = 20
_m.use_constant_offset = True
_m.constant_offset_displace = (0.0, 0.0, 0.0)
_m.use_relative_offset = False
_m.offset_object = ob_empty

# ---- collection membership
col_collection_1.objects.link(ob_hemi)
col_collection_1.objects.link(ob_circle_002)
col_collection_1.objects.link(ob_circle)
col_collection_1.objects.link(ob_empty)
col_collection_1.objects.link(ob_cylinder_010)
col_collection_1.objects.link(ob_cylinder_009)
col_collection_1.objects.link(ob_cylinder_008)
col_collection_1.objects.link(ob_cylinder_007)
col_collection_1.objects.link(ob_cylinder_006)
col_collection_1.objects.link(ob_cylinder_005)
col_collection_1.objects.link(ob_cylinder_004)
col_collection_1.objects.link(ob_cylinder_003)
col_collection_1.objects.link(ob_cylinder_002)
col_collection_1.objects.link(ob_cylinder_000)
col_collection_1.objects.link(ob_cylinder_001)

# ---- scene / render settings (as saved in the file)
scene.frame_start = 1; scene.frame_end = 250; scene.frame_set(0)
scene.render.engine = 'BLENDER_EEVEE_NEXT'
scene.render.resolution_percentage = 50
scene.render.dither_intensity = 0.0
scene.cycles.use_denoising = False
scene.cycles.samples = 128
scene.cycles.sampling_pattern = 'TABULATED_SOBOL'
scene.cycles.use_adaptive_sampling = False
scene.cycles.use_light_tree = False
scene.cycles.blur_glossy = 0.0
scene.cycles.sample_clamp_indirect = 0.0
scene.view_settings.view_transform = 'Standard'
bpy.context.view_layer.update()

# ---- added for rendering (the .blend has no active camera): camera
cam_auto = bpy.data.cameras.new('AutoCamera')
cam_auto.lens = 50.0
cam_auto.sensor_width = 36.0
cam_auto.clip_end = 1000.0
ob_auto_camera = bpy.data.objects.new('AutoCamera', cam_auto)
scene.collection.objects.link(ob_auto_camera)
ob_auto_camera.location = (11.4259, -13.7559, 8.36336)
ob_auto_camera.rotation_euler = (1.09748, -7.21219e-08, 0.694738)
scene.camera = ob_auto_camera
bpy.context.view_layer.update()
